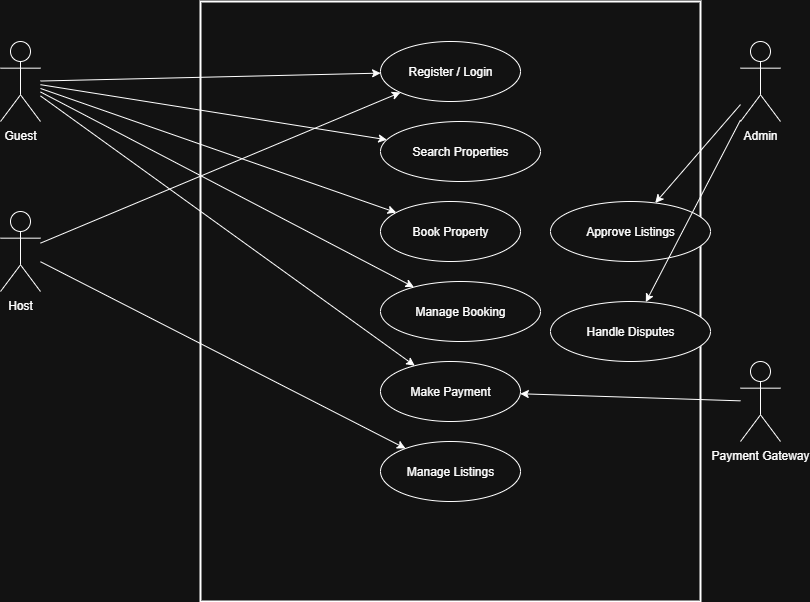

The diagram above was exported from draw.io. Its source (the exported page's mxGraphModel, read from the mxfile embedded in the PNG):
<mxGraphModel dx="1042" dy="562" grid="1" gridSize="10" guides="1" tooltips="1" connect="1" arrows="1" fold="1" page="1" pageScale="1" pageWidth="850" pageHeight="1100" math="0" shadow="0">
  <root>
    <mxCell id="0" />
    <mxCell id="1" parent="0" />
    <mxCell id="4pY2y8Vg1zooOQS3QJyK-1" value="Airbnb System" style="shape=rectangle;whiteSpace=wrap;html=1;strokeWidth=2;" vertex="1" parent="1">
      <mxGeometry x="240" y="40" width="500" height="600" as="geometry" />
    </mxCell>
    <mxCell id="4pY2y8Vg1zooOQS3QJyK-2" value="Register / Login" style="ellipse;whiteSpace=wrap;html=1;" vertex="1" parent="4pY2y8Vg1zooOQS3QJyK-1">
      <mxGeometry x="180" y="40" width="140" height="60" as="geometry" />
    </mxCell>
    <mxCell id="4pY2y8Vg1zooOQS3QJyK-3" value="Search Properties" style="ellipse;whiteSpace=wrap;html=1;" vertex="1" parent="4pY2y8Vg1zooOQS3QJyK-1">
      <mxGeometry x="180" y="120" width="160" height="60" as="geometry" />
    </mxCell>
    <mxCell id="4pY2y8Vg1zooOQS3QJyK-4" value="Book Property" style="ellipse;whiteSpace=wrap;html=1;" vertex="1" parent="4pY2y8Vg1zooOQS3QJyK-1">
      <mxGeometry x="180" y="200" width="140" height="60" as="geometry" />
    </mxCell>
    <mxCell id="4pY2y8Vg1zooOQS3QJyK-5" value="Manage Booking" style="ellipse;whiteSpace=wrap;html=1;" vertex="1" parent="4pY2y8Vg1zooOQS3QJyK-1">
      <mxGeometry x="180" y="280" width="160" height="60" as="geometry" />
    </mxCell>
    <mxCell id="4pY2y8Vg1zooOQS3QJyK-6" value="Make Payment" style="ellipse;whiteSpace=wrap;html=1;" vertex="1" parent="4pY2y8Vg1zooOQS3QJyK-1">
      <mxGeometry x="180" y="360" width="140" height="60" as="geometry" />
    </mxCell>
    <mxCell id="4pY2y8Vg1zooOQS3QJyK-7" value="Manage Listings" style="ellipse;whiteSpace=wrap;html=1;" vertex="1" parent="4pY2y8Vg1zooOQS3QJyK-1">
      <mxGeometry x="180" y="440" width="140" height="60" as="geometry" />
    </mxCell>
    <mxCell id="4pY2y8Vg1zooOQS3QJyK-8" value="Approve Listings" style="ellipse;whiteSpace=wrap;html=1;" vertex="1" parent="4pY2y8Vg1zooOQS3QJyK-1">
      <mxGeometry x="350" y="200" width="160" height="60" as="geometry" />
    </mxCell>
    <mxCell id="4pY2y8Vg1zooOQS3QJyK-9" value="Handle Disputes" style="ellipse;whiteSpace=wrap;html=1;" vertex="1" parent="4pY2y8Vg1zooOQS3QJyK-1">
      <mxGeometry x="350" y="300" width="160" height="60" as="geometry" />
    </mxCell>
    <mxCell id="4pY2y8Vg1zooOQS3QJyK-10" value="Guest" style="shape=umlActor;verticalLabelPosition=bottom;verticalAlign=top;" vertex="1" parent="1">
      <mxGeometry x="40" y="80" width="40" height="80" as="geometry" />
    </mxCell>
    <mxCell id="4pY2y8Vg1zooOQS3QJyK-11" value="Host" style="shape=umlActor;verticalLabelPosition=bottom;verticalAlign=top;" vertex="1" parent="1">
      <mxGeometry x="40" y="250" width="40" height="80" as="geometry" />
    </mxCell>
    <mxCell id="4pY2y8Vg1zooOQS3QJyK-12" value="Admin" style="shape=umlActor;verticalLabelPosition=bottom;verticalAlign=top;" vertex="1" parent="1">
      <mxGeometry x="780" y="80" width="40" height="80" as="geometry" />
    </mxCell>
    <mxCell id="4pY2y8Vg1zooOQS3QJyK-13" value="Payment Gateway" style="shape=umlActor;verticalLabelPosition=bottom;verticalAlign=top;" vertex="1" parent="1">
      <mxGeometry x="780" y="400" width="40" height="80" as="geometry" />
    </mxCell>
    <mxCell id="4pY2y8Vg1zooOQS3QJyK-14" edge="1" parent="1" source="4pY2y8Vg1zooOQS3QJyK-10" target="4pY2y8Vg1zooOQS3QJyK-2">
      <mxGeometry relative="1" as="geometry" />
    </mxCell>
    <mxCell id="4pY2y8Vg1zooOQS3QJyK-15" edge="1" parent="1" source="4pY2y8Vg1zooOQS3QJyK-10" target="4pY2y8Vg1zooOQS3QJyK-3">
      <mxGeometry relative="1" as="geometry" />
    </mxCell>
    <mxCell id="4pY2y8Vg1zooOQS3QJyK-16" edge="1" parent="1" source="4pY2y8Vg1zooOQS3QJyK-10" target="4pY2y8Vg1zooOQS3QJyK-4">
      <mxGeometry relative="1" as="geometry" />
    </mxCell>
    <mxCell id="4pY2y8Vg1zooOQS3QJyK-17" edge="1" parent="1" source="4pY2y8Vg1zooOQS3QJyK-10" target="4pY2y8Vg1zooOQS3QJyK-5">
      <mxGeometry relative="1" as="geometry" />
    </mxCell>
    <mxCell id="4pY2y8Vg1zooOQS3QJyK-18" edge="1" parent="1" source="4pY2y8Vg1zooOQS3QJyK-10" target="4pY2y8Vg1zooOQS3QJyK-6">
      <mxGeometry relative="1" as="geometry" />
    </mxCell>
    <mxCell id="4pY2y8Vg1zooOQS3QJyK-19" edge="1" parent="1" source="4pY2y8Vg1zooOQS3QJyK-11" target="4pY2y8Vg1zooOQS3QJyK-2">
      <mxGeometry relative="1" as="geometry" />
    </mxCell>
    <mxCell id="4pY2y8Vg1zooOQS3QJyK-20" edge="1" parent="1" source="4pY2y8Vg1zooOQS3QJyK-11" target="4pY2y8Vg1zooOQS3QJyK-7">
      <mxGeometry relative="1" as="geometry" />
    </mxCell>
    <mxCell id="4pY2y8Vg1zooOQS3QJyK-21" edge="1" parent="1" source="4pY2y8Vg1zooOQS3QJyK-12" target="4pY2y8Vg1zooOQS3QJyK-8">
      <mxGeometry relative="1" as="geometry" />
    </mxCell>
    <mxCell id="4pY2y8Vg1zooOQS3QJyK-22" edge="1" parent="1" source="4pY2y8Vg1zooOQS3QJyK-12" target="4pY2y8Vg1zooOQS3QJyK-9">
      <mxGeometry relative="1" as="geometry" />
    </mxCell>
    <mxCell id="4pY2y8Vg1zooOQS3QJyK-23" edge="1" parent="1" source="4pY2y8Vg1zooOQS3QJyK-13" target="4pY2y8Vg1zooOQS3QJyK-6">
      <mxGeometry relative="1" as="geometry" />
    </mxCell>
  </root>
</mxGraphModel>